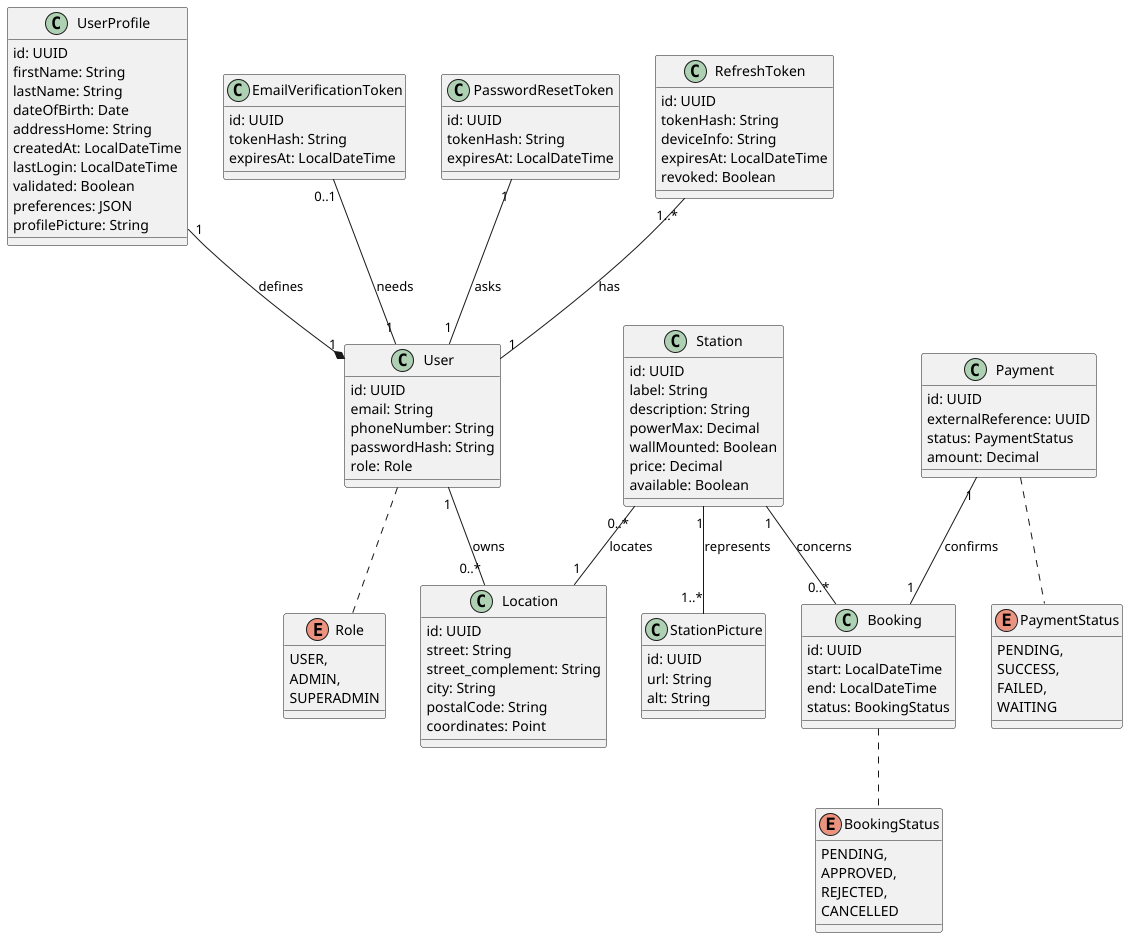

The diagram above was rendered by PlantUML. Its source (embedded in the PNG):
@startuml

enum Role {
    USER,
    ADMIN,
    SUPERADMIN
}

enum BookingStatus {
    PENDING,
    APPROVED,
    REJECTED,
    CANCELLED
}

enum PaymentStatus {
    PENDING,
    SUCCESS,
    FAILED,
    WAITING
}

class User {
    id: UUID
    email: String
    phoneNumber: String
    passwordHash: String
    role: Role
}

class UserProfile {
    id: UUID
    firstName: String
    lastName: String
    dateOfBirth: Date
    addressHome: String
    createdAt: LocalDateTime
    lastLogin: LocalDateTime
    validated: Boolean
    preferences: JSON
    profilePicture: String
}

class Location {
    id: UUID
    street: String
    street_complement: String
    city: String
    postalCode: String
    coordinates: Point
}

class Station {
    id: UUID
    label: String
    description: String
    powerMax: Decimal
    wallMounted: Boolean
    price: Decimal
    available: Boolean
}

class StationPicture {
    id: UUID
    url: String
    alt: String
}

class Booking {
    id: UUID
    start: LocalDateTime
    end: LocalDateTime
    status: BookingStatus
}

class Payment {
    id: UUID
    externalReference: UUID
    status: PaymentStatus
    amount: Decimal
}

class EmailVerificationToken {
    id: UUID
    tokenHash: String
    expiresAt: LocalDateTime
}

class PasswordResetToken {
    id: UUID
    tokenHash: String
    expiresAt: LocalDateTime
}

class RefreshToken {
    id: UUID
    tokenHash: String
    deviceInfo: String
    expiresAt: LocalDateTime
    revoked: Boolean
}

UserProfile "1" --* "1" User: defines
User "1" -- "0..*" Location: owns
Station "0..*" -- "1" Location: locates
Station "1" -- "1..*" StationPicture: represents
Station "1" -- "0..*" Booking: concerns
Payment "1" -- "1" Booking: confirms
EmailVerificationToken "0..1" -- "1" User: needs
PasswordResetToken "1" -- "1" User: asks
RefreshToken "1..*" -- "1" User: has

User .. Role
Booking .. BookingStatus
Payment .. PaymentStatus

@enduml